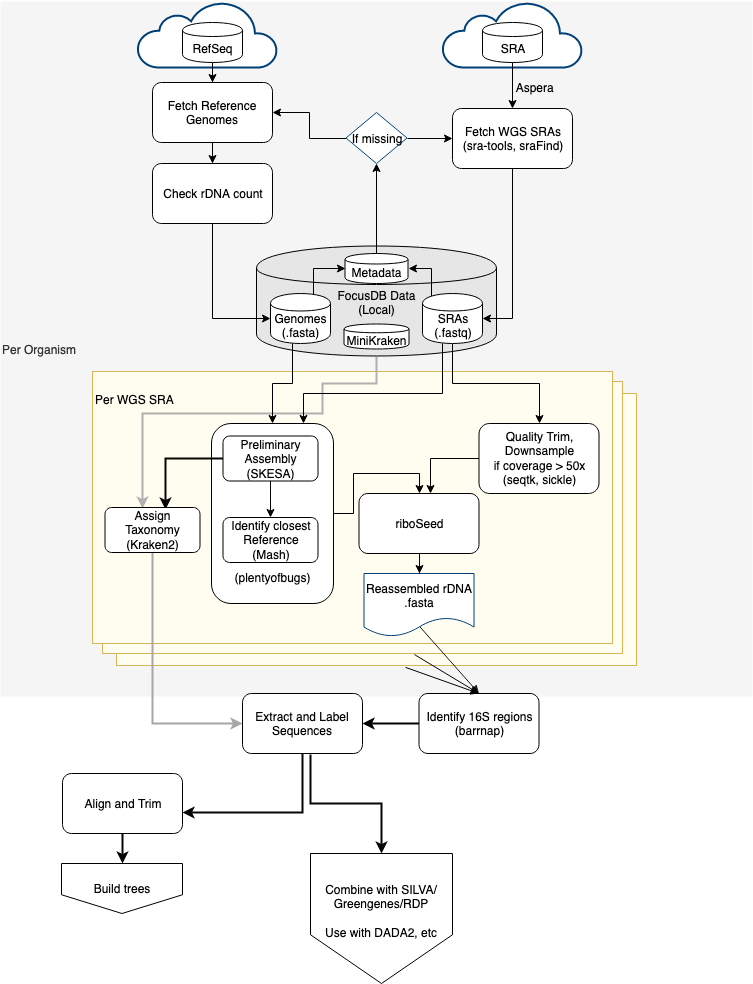

The diagram above was exported from draw.io. Its source (the exported page's mxGraphModel, read from the mxfile embedded in the PNG):
<mxGraphModel dx="911" dy="592" grid="1" gridSize="10" guides="1" tooltips="1" connect="1" arrows="1" fold="1" page="1" pageScale="1" pageWidth="826" pageHeight="1169" background="#ffffff" math="0" shadow="0">
  <root>
    <mxCell id="0" />
    <mxCell id="1" parent="0" />
    <mxCell id="SAS2zGDADO1P4irIxXxs-23" value="" style="edgeStyle=orthogonalEdgeStyle;rounded=0;orthogonalLoop=1;jettySize=auto;html=1;shadow=0;strokeColor=#050505;strokeWidth=2;" edge="1" parent="1" source="SAS2zGDADO1P4irIxXxs-18" target="SAS2zGDADO1P4irIxXxs-17">
      <mxGeometry relative="1" as="geometry" />
    </mxCell>
    <mxCell id="SAS2zGDADO1P4irIxXxs-18" value="Align and Trim " style="rounded=1;whiteSpace=wrap;html=1;strokeColor=#000000;strokeWidth=1;" vertex="1" parent="1">
      <mxGeometry x="80" y="790" width="120" height="60" as="geometry" />
    </mxCell>
    <mxCell id="qNivwolQkls1gNn3aIAB-110" value="&lt;div align=&quot;left&quot;&gt;Per Organism&lt;br&gt;&lt;/div&gt;" style="rounded=0;whiteSpace=wrap;html=1;align=left;fillColor=#f5f5f5;strokeColor=none;fontColor=#333333;" parent="1" vertex="1">
      <mxGeometry x="18" y="18" width="752" height="695" as="geometry" />
    </mxCell>
    <mxCell id="qNivwolQkls1gNn3aIAB-149" value="&lt;div align=&quot;left&quot;&gt;Per WGS SRA&lt;br&gt;&lt;/div&gt;" style="rounded=0;whiteSpace=wrap;html=1;align=left;fillColor=#FFFDF0;strokeColor=#d6b656;" parent="1" vertex="1">
      <mxGeometry x="134" y="410" width="520" height="272" as="geometry" />
    </mxCell>
    <mxCell id="qNivwolQkls1gNn3aIAB-148" value="&lt;div align=&quot;left&quot;&gt;Per WGS SRA&lt;br&gt;&lt;/div&gt;" style="rounded=0;whiteSpace=wrap;html=1;align=left;fillColor=#FFFDF0;strokeColor=#d6b656;" parent="1" vertex="1">
      <mxGeometry x="120" y="398" width="520" height="272" as="geometry" />
    </mxCell>
    <mxCell id="qNivwolQkls1gNn3aIAB-114" value="&lt;div align=&quot;left&quot;&gt;Per WGS SRA&lt;br&gt;&lt;/div&gt;&lt;div&gt;&lt;br&gt;&lt;/div&gt;&lt;div&gt;&lt;br&gt;&lt;/div&gt;&lt;div&gt;&lt;br&gt;&lt;/div&gt;&lt;div&gt;&lt;br&gt;&lt;/div&gt;&lt;div&gt;&lt;br&gt;&lt;/div&gt;&lt;div&gt;&lt;br&gt;&lt;/div&gt;&lt;div&gt;&lt;br&gt;&lt;/div&gt;&lt;div&gt;&lt;br&gt;&lt;/div&gt;&lt;div&gt;&lt;br&gt;&lt;/div&gt;&lt;div&gt;&lt;br&gt;&lt;/div&gt;&lt;div&gt;&lt;br&gt;&lt;/div&gt;&lt;div&gt;&lt;br&gt;&lt;/div&gt;&lt;div&gt;&lt;br&gt;&lt;/div&gt;&lt;div&gt;&lt;br&gt;&lt;/div&gt;&lt;div&gt;&lt;br&gt;&lt;/div&gt;" style="rounded=0;whiteSpace=wrap;html=1;align=left;fillColor=#FFFDF0;strokeColor=#d6b656;" parent="1" vertex="1">
      <mxGeometry x="110" y="388" width="520" height="272" as="geometry" />
    </mxCell>
    <mxCell id="qNivwolQkls1gNn3aIAB-123" value="" style="html=1;verticalLabelPosition=bottom;align=center;labelBackgroundColor=#ffffff;verticalAlign=top;strokeWidth=2;strokeColor=#00417A;fillColor=#ffffff;shadow=0;dashed=0;shape=mxgraph.ios7.icons.cloud;" parent="1" vertex="1">
      <mxGeometry x="460" y="18" width="140" height="66" as="geometry" />
    </mxCell>
    <mxCell id="qNivwolQkls1gNn3aIAB-122" value="" style="html=1;verticalLabelPosition=bottom;align=center;labelBackgroundColor=#ffffff;verticalAlign=top;strokeWidth=2;strokeColor=#003F75;fillColor=#ffffff;shadow=0;dashed=0;shape=mxgraph.ios7.icons.cloud;" parent="1" vertex="1">
      <mxGeometry x="155" y="18" width="140" height="66" as="geometry" />
    </mxCell>
    <mxCell id="SAS2zGDADO1P4irIxXxs-3" style="edgeStyle=orthogonalEdgeStyle;rounded=0;orthogonalLoop=1;jettySize=auto;html=1;exitX=0.5;exitY=1;exitDx=0;exitDy=0;strokeColor=#B0B0B0;shadow=0;strokeWidth=2;entryX=0.395;entryY=0.022;entryDx=0;entryDy=0;entryPerimeter=0;" edge="1" parent="1" source="qNivwolQkls1gNn3aIAB-115" target="SAS2zGDADO1P4irIxXxs-8">
      <mxGeometry relative="1" as="geometry">
        <mxPoint x="170" y="520" as="targetPoint" />
        <Array as="points">
          <mxPoint x="394" y="400" />
          <mxPoint x="340" y="400" />
          <mxPoint x="340" y="430" />
          <mxPoint x="160" y="430" />
        </Array>
      </mxGeometry>
    </mxCell>
    <mxCell id="qNivwolQkls1gNn3aIAB-115" value="&lt;div&gt;FocusDB Data &lt;br&gt;&lt;/div&gt;&lt;div&gt;(Local)&lt;/div&gt;&lt;div&gt;&lt;br&gt;&lt;/div&gt;&lt;div&gt;&lt;br&gt;&lt;/div&gt;" style="shape=cylinder;whiteSpace=wrap;html=1;boundedLbl=1;backgroundOutline=1;fillColor=#E6E6E6;" parent="1" vertex="1">
      <mxGeometry x="274" y="262.5" width="240" height="110" as="geometry" />
    </mxCell>
    <mxCell id="qNivwolQkls1gNn3aIAB-106" value="" style="edgeStyle=orthogonalEdgeStyle;rounded=0;orthogonalLoop=1;jettySize=auto;html=1;exitX=0.5;exitY=1;exitDx=0;exitDy=0;" parent="1" source="qNivwolQkls1gNn3aIAB-96" target="qNivwolQkls1gNn3aIAB-98" edge="1">
      <mxGeometry relative="1" as="geometry" />
    </mxCell>
    <mxCell id="qNivwolQkls1gNn3aIAB-96" value="SRA" style="shape=cylinder;whiteSpace=wrap;html=1;boundedLbl=1;backgroundOutline=1;" parent="1" vertex="1">
      <mxGeometry x="500" y="39" width="60" height="40" as="geometry" />
    </mxCell>
    <mxCell id="qNivwolQkls1gNn3aIAB-105" value="" style="edgeStyle=orthogonalEdgeStyle;rounded=0;orthogonalLoop=1;jettySize=auto;html=1;" parent="1" source="qNivwolQkls1gNn3aIAB-97" target="qNivwolQkls1gNn3aIAB-101" edge="1">
      <mxGeometry relative="1" as="geometry" />
    </mxCell>
    <mxCell id="qNivwolQkls1gNn3aIAB-97" value="RefSeq" style="shape=cylinder;whiteSpace=wrap;html=1;boundedLbl=1;backgroundOutline=1;" parent="1" vertex="1">
      <mxGeometry x="200" y="39" width="60" height="40" as="geometry" />
    </mxCell>
    <mxCell id="qNivwolQkls1gNn3aIAB-118" style="edgeStyle=orthogonalEdgeStyle;rounded=0;orthogonalLoop=1;jettySize=auto;html=1;exitX=0.5;exitY=1;exitDx=0;exitDy=0;entryX=1;entryY=0.5;entryDx=0;entryDy=0;" parent="1" source="qNivwolQkls1gNn3aIAB-98" target="qNivwolQkls1gNn3aIAB-117" edge="1">
      <mxGeometry relative="1" as="geometry" />
    </mxCell>
    <mxCell id="qNivwolQkls1gNn3aIAB-98" value="&lt;div&gt;Fetch WGS SRAs&lt;/div&gt;&lt;div&gt;(sra-tools, sraFind) &lt;br&gt;&lt;/div&gt;" style="rounded=1;whiteSpace=wrap;html=1;" parent="1" vertex="1">
      <mxGeometry x="470" y="125" width="120" height="60" as="geometry" />
    </mxCell>
    <mxCell id="qNivwolQkls1gNn3aIAB-126" style="edgeStyle=orthogonalEdgeStyle;rounded=0;orthogonalLoop=1;jettySize=auto;html=1;entryX=0.5;entryY=0;entryDx=0;entryDy=0;" parent="1" source="qNivwolQkls1gNn3aIAB-100" target="qNivwolQkls1gNn3aIAB-124" edge="1">
      <mxGeometry relative="1" as="geometry">
        <Array as="points">
          <mxPoint x="310" y="400" />
          <mxPoint x="290" y="400" />
        </Array>
      </mxGeometry>
    </mxCell>
    <mxCell id="qNivwolQkls1gNn3aIAB-169" style="edgeStyle=orthogonalEdgeStyle;rounded=0;orthogonalLoop=1;jettySize=auto;html=1;exitX=0.85;exitY=0.05;exitDx=0;exitDy=0;exitPerimeter=0;entryX=0;entryY=0.5;entryDx=0;entryDy=0;strokeColor=#000000;" parent="1" source="qNivwolQkls1gNn3aIAB-100" target="qNivwolQkls1gNn3aIAB-131" edge="1">
      <mxGeometry relative="1" as="geometry">
        <Array as="points">
          <mxPoint x="331" y="285" />
        </Array>
      </mxGeometry>
    </mxCell>
    <mxCell id="qNivwolQkls1gNn3aIAB-100" value="Genomes&lt;div&gt;(.fasta)&lt;br&gt;&lt;/div&gt;" style="shape=cylinder;whiteSpace=wrap;html=1;boundedLbl=1;backgroundOutline=1;" parent="1" vertex="1">
      <mxGeometry x="288" y="310" width="60" height="50" as="geometry" />
    </mxCell>
    <mxCell id="qNivwolQkls1gNn3aIAB-108" value="" style="edgeStyle=orthogonalEdgeStyle;rounded=0;orthogonalLoop=1;jettySize=auto;html=1;" parent="1" source="qNivwolQkls1gNn3aIAB-101" target="qNivwolQkls1gNn3aIAB-107" edge="1">
      <mxGeometry relative="1" as="geometry" />
    </mxCell>
    <mxCell id="qNivwolQkls1gNn3aIAB-101" value="Fetch Reference Genomes " style="rounded=1;whiteSpace=wrap;html=1;" parent="1" vertex="1">
      <mxGeometry x="170" y="99" width="120" height="60" as="geometry" />
    </mxCell>
    <mxCell id="qNivwolQkls1gNn3aIAB-109" style="edgeStyle=orthogonalEdgeStyle;rounded=0;orthogonalLoop=1;jettySize=auto;html=1;entryX=0;entryY=0.5;entryDx=0;entryDy=0;" parent="1" source="qNivwolQkls1gNn3aIAB-107" target="qNivwolQkls1gNn3aIAB-100" edge="1">
      <mxGeometry relative="1" as="geometry">
        <mxPoint x="330" y="149" as="targetPoint" />
      </mxGeometry>
    </mxCell>
    <mxCell id="qNivwolQkls1gNn3aIAB-107" value="Check rDNA count" style="rounded=1;whiteSpace=wrap;html=1;" parent="1" vertex="1">
      <mxGeometry x="170" y="180" width="120" height="60" as="geometry" />
    </mxCell>
    <mxCell id="qNivwolQkls1gNn3aIAB-127" value="" style="edgeStyle=orthogonalEdgeStyle;rounded=0;orthogonalLoop=1;jettySize=auto;html=1;entryX=0.75;entryY=0;entryDx=0;entryDy=0;" parent="1" source="qNivwolQkls1gNn3aIAB-117" target="qNivwolQkls1gNn3aIAB-124" edge="1">
      <mxGeometry relative="1" as="geometry">
        <Array as="points">
          <mxPoint x="460" y="410" />
          <mxPoint x="321" y="410" />
        </Array>
      </mxGeometry>
    </mxCell>
    <mxCell id="qNivwolQkls1gNn3aIAB-133" style="edgeStyle=orthogonalEdgeStyle;rounded=0;orthogonalLoop=1;jettySize=auto;html=1;" parent="1" source="qNivwolQkls1gNn3aIAB-117" target="qNivwolQkls1gNn3aIAB-128" edge="1">
      <mxGeometry relative="1" as="geometry" />
    </mxCell>
    <mxCell id="qNivwolQkls1gNn3aIAB-170" style="edgeStyle=orthogonalEdgeStyle;rounded=0;orthogonalLoop=1;jettySize=auto;html=1;exitX=0.15;exitY=0.05;exitDx=0;exitDy=0;exitPerimeter=0;entryX=1;entryY=0.5;entryDx=0;entryDy=0;strokeColor=#000000;" parent="1" source="qNivwolQkls1gNn3aIAB-117" target="qNivwolQkls1gNn3aIAB-131" edge="1">
      <mxGeometry relative="1" as="geometry">
        <Array as="points">
          <mxPoint x="449" y="285" />
        </Array>
      </mxGeometry>
    </mxCell>
    <mxCell id="qNivwolQkls1gNn3aIAB-117" value="&lt;div&gt;SRAs&lt;/div&gt;&lt;div&gt;(.fastq)&lt;/div&gt;" style="shape=cylinder;whiteSpace=wrap;html=1;boundedLbl=1;backgroundOutline=1;" parent="1" vertex="1">
      <mxGeometry x="440" y="310" width="60" height="50" as="geometry" />
    </mxCell>
    <mxCell id="qNivwolQkls1gNn3aIAB-138" style="edgeStyle=orthogonalEdgeStyle;rounded=0;orthogonalLoop=1;jettySize=auto;html=1;entryX=0.5;entryY=0;entryDx=0;entryDy=0;exitX=1;exitY=0.5;exitDx=0;exitDy=0;" parent="1" source="qNivwolQkls1gNn3aIAB-124" target="qNivwolQkls1gNn3aIAB-134" edge="1">
      <mxGeometry relative="1" as="geometry" />
    </mxCell>
    <mxCell id="qNivwolQkls1gNn3aIAB-124" value="&lt;div&gt;&lt;br&gt;&lt;/div&gt;&lt;div&gt;&lt;br&gt;&lt;/div&gt;&lt;div&gt;&lt;br&gt;&lt;/div&gt;&lt;div&gt;&lt;br&gt;&lt;/div&gt;&lt;div&gt;&lt;br&gt;&lt;/div&gt;&lt;div&gt;&lt;br&gt;&lt;/div&gt;&lt;div&gt;&lt;br&gt;&lt;/div&gt;&lt;div&gt;&lt;br&gt;&lt;/div&gt;&lt;div&gt;&lt;br&gt;&lt;/div&gt;&lt;div&gt;(plentyofbugs)&lt;br&gt;&lt;/div&gt;" style="rounded=1;whiteSpace=wrap;html=1;strokeColor=#000000;arcSize=16;" parent="1" vertex="1">
      <mxGeometry x="229" y="440" width="122" height="180" as="geometry" />
    </mxCell>
    <mxCell id="qNivwolQkls1gNn3aIAB-139" style="edgeStyle=orthogonalEdgeStyle;rounded=0;orthogonalLoop=1;jettySize=auto;html=1;entryX=0.596;entryY=0;entryDx=0;entryDy=0;entryPerimeter=0;" parent="1" source="qNivwolQkls1gNn3aIAB-128" edge="1" target="qNivwolQkls1gNn3aIAB-134">
      <mxGeometry relative="1" as="geometry">
        <mxPoint x="390" y="510" as="targetPoint" />
        <Array as="points">
          <mxPoint x="448" y="475" />
        </Array>
      </mxGeometry>
    </mxCell>
    <mxCell id="qNivwolQkls1gNn3aIAB-128" value="&lt;div&gt;Quality Trim,&lt;/div&gt;&lt;div&gt;Downsample &lt;br&gt;&lt;/div&gt;&lt;div&gt;if coverage &amp;gt; 50x&lt;/div&gt;&lt;div&gt;(seqtk, sickle)&lt;br&gt;&lt;/div&gt;" style="rounded=1;whiteSpace=wrap;html=1;" parent="1" vertex="1">
      <mxGeometry x="496.5" y="440" width="120" height="70" as="geometry" />
    </mxCell>
    <mxCell id="qNivwolQkls1gNn3aIAB-132" style="edgeStyle=orthogonalEdgeStyle;rounded=0;orthogonalLoop=1;jettySize=auto;html=1;entryX=0;entryY=0.5;entryDx=0;entryDy=0;exitX=1;exitY=0.5;exitDx=0;exitDy=0;" parent="1" source="qNivwolQkls1gNn3aIAB-163" target="qNivwolQkls1gNn3aIAB-98" edge="1">
      <mxGeometry relative="1" as="geometry" />
    </mxCell>
    <mxCell id="qNivwolQkls1gNn3aIAB-164" style="edgeStyle=orthogonalEdgeStyle;rounded=0;orthogonalLoop=1;jettySize=auto;html=1;entryX=0.5;entryY=1;entryDx=0;entryDy=0;strokeColor=#000000;" parent="1" source="qNivwolQkls1gNn3aIAB-131" target="qNivwolQkls1gNn3aIAB-163" edge="1">
      <mxGeometry relative="1" as="geometry" />
    </mxCell>
    <mxCell id="qNivwolQkls1gNn3aIAB-131" value="Metadata" style="shape=cylinder;whiteSpace=wrap;html=1;boundedLbl=1;backgroundOutline=1;" parent="1" vertex="1">
      <mxGeometry x="362.5" y="270" width="63" height="30" as="geometry" />
    </mxCell>
    <mxCell id="qNivwolQkls1gNn3aIAB-134" value="riboSeed" style="rounded=1;whiteSpace=wrap;html=1;" parent="1" vertex="1">
      <mxGeometry x="376.5" y="510" width="120" height="60" as="geometry" />
    </mxCell>
    <mxCell id="qNivwolQkls1gNn3aIAB-140" value="&amp;nbsp;Aspera" style="text;html=1;strokeColor=none;fillColor=none;align=center;verticalAlign=middle;whiteSpace=wrap;rounded=0;" parent="1" vertex="1">
      <mxGeometry x="530" y="94" width="40" height="20" as="geometry" />
    </mxCell>
    <mxCell id="SAS2zGDADO1P4irIxXxs-16" style="edgeStyle=orthogonalEdgeStyle;rounded=0;orthogonalLoop=1;jettySize=auto;html=1;exitX=0;exitY=0.5;exitDx=0;exitDy=0;entryX=1;entryY=0.5;entryDx=0;entryDy=0;shadow=0;strokeColor=#000000;strokeWidth=2;" edge="1" parent="1" source="qNivwolQkls1gNn3aIAB-146" target="SAS2zGDADO1P4irIxXxs-15">
      <mxGeometry relative="1" as="geometry" />
    </mxCell>
    <mxCell id="qNivwolQkls1gNn3aIAB-146" value="&lt;div&gt;Identify 16S regions&lt;/div&gt;&lt;div&gt;(barrnap)&lt;br&gt;&lt;/div&gt;" style="rounded=1;whiteSpace=wrap;html=1;strokeColor=#000000;" parent="1" vertex="1">
      <mxGeometry x="436.5" y="710" width="120" height="60" as="geometry" />
    </mxCell>
    <mxCell id="qNivwolQkls1gNn3aIAB-156" value="" style="endArrow=classic;html=1;strokeColor=#171717;exitX=0.509;exitY=0.848;exitDx=0;exitDy=0;exitPerimeter=0;entryX=0.5;entryY=0;entryDx=0;entryDy=0;" parent="1" source="qNivwolQkls1gNn3aIAB-160" target="qNivwolQkls1gNn3aIAB-146" edge="1">
      <mxGeometry width="50" height="50" relative="1" as="geometry">
        <mxPoint x="20" y="960" as="sourcePoint" />
        <mxPoint x="70" y="910" as="targetPoint" />
      </mxGeometry>
    </mxCell>
    <mxCell id="qNivwolQkls1gNn3aIAB-157" value="" style="endArrow=classic;html=1;strokeColor=#050505;exitX=0.6;exitY=1.004;exitDx=0;exitDy=0;exitPerimeter=0;entryX=0.5;entryY=0;entryDx=0;entryDy=0;" parent="1" source="qNivwolQkls1gNn3aIAB-148" edge="1" target="qNivwolQkls1gNn3aIAB-146">
      <mxGeometry width="50" height="50" relative="1" as="geometry">
        <mxPoint x="446.03999999999996" y="671.904" as="sourcePoint" />
        <mxPoint x="360" y="710" as="targetPoint" />
      </mxGeometry>
    </mxCell>
    <mxCell id="qNivwolQkls1gNn3aIAB-158" value="" style="endArrow=classic;html=1;strokeColor=#030303;entryX=0.5;entryY=0;entryDx=0;entryDy=0;exitX=0.556;exitY=1.007;exitDx=0;exitDy=0;exitPerimeter=0;" parent="1" source="qNivwolQkls1gNn3aIAB-149" target="qNivwolQkls1gNn3aIAB-146" edge="1">
      <mxGeometry width="50" height="50" relative="1" as="geometry">
        <mxPoint x="456" y="682" as="sourcePoint" />
        <mxPoint x="400" y="730" as="targetPoint" />
      </mxGeometry>
    </mxCell>
    <mxCell id="qNivwolQkls1gNn3aIAB-160" value="&lt;div&gt;Reassembled rDNA&lt;br&gt;&lt;/div&gt;&lt;div&gt;.fasta&lt;br&gt;&lt;/div&gt;" style="shape=document;whiteSpace=wrap;html=1;boundedLbl=1;strokeColor=#00417A;fillColor=#FFFFFF;" parent="1" vertex="1">
      <mxGeometry x="381.5" y="590" width="110" height="63" as="geometry" />
    </mxCell>
    <mxCell id="qNivwolQkls1gNn3aIAB-161" value="" style="edgeStyle=orthogonalEdgeStyle;rounded=0;orthogonalLoop=1;jettySize=auto;html=1;entryX=0.5;entryY=0;entryDx=0;entryDy=0;" parent="1" source="qNivwolQkls1gNn3aIAB-134" target="qNivwolQkls1gNn3aIAB-160" edge="1">
      <mxGeometry relative="1" as="geometry">
        <mxPoint x="387" y="570" as="sourcePoint" />
        <mxPoint x="387" y="720" as="targetPoint" />
      </mxGeometry>
    </mxCell>
    <mxCell id="qNivwolQkls1gNn3aIAB-165" style="edgeStyle=orthogonalEdgeStyle;rounded=0;orthogonalLoop=1;jettySize=auto;html=1;entryX=1;entryY=0.5;entryDx=0;entryDy=0;strokeColor=#000000;" parent="1" source="qNivwolQkls1gNn3aIAB-163" target="qNivwolQkls1gNn3aIAB-101" edge="1">
      <mxGeometry relative="1" as="geometry" />
    </mxCell>
    <mxCell id="qNivwolQkls1gNn3aIAB-163" value="If missing" style="rhombus;whiteSpace=wrap;html=1;strokeColor=#00417A;fillColor=#FFFFFF;" parent="1" vertex="1">
      <mxGeometry x="363.5" y="129" width="61" height="51" as="geometry" />
    </mxCell>
    <mxCell id="SAS2zGDADO1P4irIxXxs-1" value="&lt;div&gt;MiniKraken&lt;/div&gt;" style="shape=cylinder;whiteSpace=wrap;html=1;boundedLbl=1;backgroundOutline=1;" vertex="1" parent="1">
      <mxGeometry x="361.5" y="340.5" width="65" height="25" as="geometry" />
    </mxCell>
    <mxCell id="SAS2zGDADO1P4irIxXxs-10" style="edgeStyle=orthogonalEdgeStyle;rounded=0;orthogonalLoop=1;jettySize=auto;html=1;shadow=0;strokeColor=#050505;strokeWidth=1;entryX=0.5;entryY=0;entryDx=0;entryDy=0;" edge="1" parent="1" source="SAS2zGDADO1P4irIxXxs-6" target="SAS2zGDADO1P4irIxXxs-7">
      <mxGeometry relative="1" as="geometry" />
    </mxCell>
    <mxCell id="SAS2zGDADO1P4irIxXxs-12" value="" style="edgeStyle=orthogonalEdgeStyle;rounded=0;orthogonalLoop=1;jettySize=auto;html=1;shadow=0;strokeColor=#050505;strokeWidth=2;entryX=0.637;entryY=0.044;entryDx=0;entryDy=0;entryPerimeter=0;" edge="1" parent="1" source="SAS2zGDADO1P4irIxXxs-6" target="SAS2zGDADO1P4irIxXxs-8">
      <mxGeometry relative="1" as="geometry">
        <mxPoint x="167.5" y="475" as="targetPoint" />
      </mxGeometry>
    </mxCell>
    <mxCell id="SAS2zGDADO1P4irIxXxs-6" value="&lt;div&gt;Preliminary Assembly&lt;/div&gt;&lt;div&gt;(SKESA)&lt;br&gt;&lt;/div&gt;" style="rounded=1;whiteSpace=wrap;html=1;strokeColor=#000000;" vertex="1" parent="1">
      <mxGeometry x="240.5" y="452.5" width="95" height="45" as="geometry" />
    </mxCell>
    <mxCell id="SAS2zGDADO1P4irIxXxs-7" value="&lt;div&gt;Identify closest &lt;br&gt;&lt;/div&gt;&lt;div&gt;Reference&lt;/div&gt;&lt;div&gt;(Mash)&lt;/div&gt;" style="rounded=1;whiteSpace=wrap;html=1;strokeColor=#000000;strokeWidth=1;" vertex="1" parent="1">
      <mxGeometry x="240.5" y="534" width="95" height="45" as="geometry" />
    </mxCell>
    <mxCell id="SAS2zGDADO1P4irIxXxs-14" style="edgeStyle=orthogonalEdgeStyle;rounded=0;orthogonalLoop=1;jettySize=auto;html=1;entryX=0;entryY=0.5;entryDx=0;entryDy=0;shadow=0;strokeColor=#A6A6A6;strokeWidth=2;" edge="1" parent="1" source="SAS2zGDADO1P4irIxXxs-8" target="SAS2zGDADO1P4irIxXxs-15">
      <mxGeometry relative="1" as="geometry">
        <Array as="points">
          <mxPoint x="170" y="740" />
        </Array>
      </mxGeometry>
    </mxCell>
    <mxCell id="SAS2zGDADO1P4irIxXxs-8" value="&lt;div&gt;Assign Taxonomy&lt;/div&gt;&lt;div&gt;(Kraken2)&lt;br&gt;&lt;/div&gt;" style="rounded=1;whiteSpace=wrap;html=1;" vertex="1" parent="1">
      <mxGeometry x="122.5" y="524" width="95" height="45" as="geometry" />
    </mxCell>
    <mxCell id="SAS2zGDADO1P4irIxXxs-25" style="edgeStyle=orthogonalEdgeStyle;rounded=0;orthogonalLoop=1;jettySize=auto;html=1;entryX=1;entryY=0.65;entryDx=0;entryDy=0;entryPerimeter=0;shadow=0;strokeColor=#050505;strokeWidth=2;exitX=0.5;exitY=1;exitDx=0;exitDy=0;" edge="1" parent="1" source="SAS2zGDADO1P4irIxXxs-15" target="SAS2zGDADO1P4irIxXxs-18">
      <mxGeometry relative="1" as="geometry" />
    </mxCell>
    <mxCell id="SAS2zGDADO1P4irIxXxs-26" style="edgeStyle=orthogonalEdgeStyle;rounded=0;orthogonalLoop=1;jettySize=auto;html=1;exitX=0.567;exitY=1.017;exitDx=0;exitDy=0;entryX=0.5;entryY=0;entryDx=0;entryDy=0;shadow=0;strokeColor=#050505;strokeWidth=2;exitPerimeter=0;" edge="1" parent="1" source="SAS2zGDADO1P4irIxXxs-15" target="SAS2zGDADO1P4irIxXxs-20">
      <mxGeometry relative="1" as="geometry" />
    </mxCell>
    <mxCell id="SAS2zGDADO1P4irIxXxs-15" value="&lt;div&gt;Extract and Label Sequences&lt;br&gt;&lt;/div&gt;" style="rounded=1;whiteSpace=wrap;html=1;" vertex="1" parent="1">
      <mxGeometry x="260" y="710" width="120" height="60" as="geometry" />
    </mxCell>
    <mxCell id="SAS2zGDADO1P4irIxXxs-17" value="Build trees" style="shape=offPageConnector;whiteSpace=wrap;html=1;strokeColor=#000000;strokeWidth=1;" vertex="1" parent="1">
      <mxGeometry x="79" y="880" width="121" height="50" as="geometry" />
    </mxCell>
    <mxCell id="SAS2zGDADO1P4irIxXxs-20" value="&lt;div&gt;Combine with SILVA/ Greengenes/RDP&lt;br&gt;&lt;/div&gt;&lt;div&gt;&lt;br&gt;&lt;/div&gt;&lt;div&gt;Use with DADA2, etc&lt;/div&gt;&lt;div&gt;&lt;br&gt;&lt;/div&gt;" style="shape=offPageConnector;whiteSpace=wrap;html=1;strokeColor=#000000;strokeWidth=1;" vertex="1" parent="1">
      <mxGeometry x="328" y="870" width="142" height="130" as="geometry" />
    </mxCell>
  </root>
</mxGraphModel>